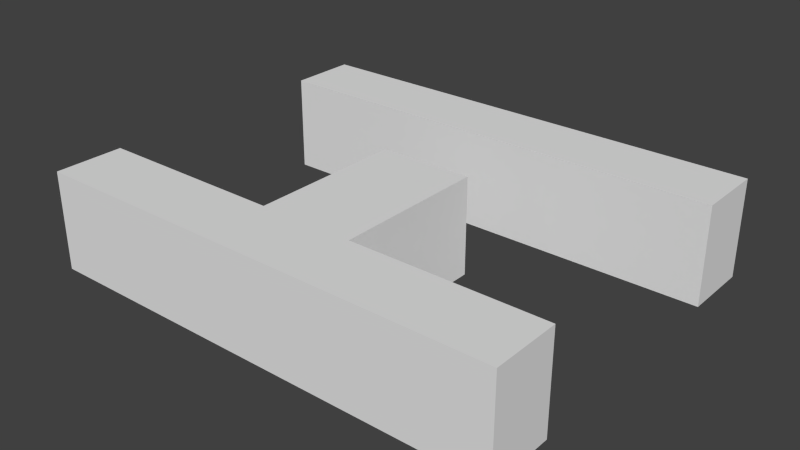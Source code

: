 # Source: MapChunks.blend  (saved by Blender 2.76.0; exported with 4.5.12 LTS)
import bpy
from mathutils import Matrix  # noqa: F401  (used for matrix-valued properties, if any)

bpy.ops.wm.read_factory_settings(use_empty=True)
scene = bpy.context.scene
scene.name = 'Scene'

# ---- collections
col_collection_1 = bpy.data.collections.new('Collection 1'); scene.collection.children.link(col_collection_1)
col_collection_2 = bpy.data.collections.new('Collection 2'); scene.collection.children.link(col_collection_2)
col_collection_2.hide_render = True
col_collection_2.hide_viewport = True
col_collection_3 = bpy.data.collections.new('Collection 3'); scene.collection.children.link(col_collection_3)
col_collection_3.hide_render = True
col_collection_3.hide_viewport = True

# ---- world
world_world = bpy.data.worlds.new('World'); scene.world = world_world
world_world.color = (0.05088, 0.05088, 0.05088)
world_world.use_sun_shadow = False
world_world.sun_shadow_jitter_overblur = 0.0
world_world.cycles.sampling_method = 'MANUAL'
world_world.cycles.sample_map_resolution = 256

# ---- meshes
me_cube_003 = bpy.data.meshes.new('Cube.003')
me_cube_003.from_pydata([(-4.596, -0.0719, 0.9513), (-4.596, 1.258, 0.9513), (-4.596, -0.0719, -0.9513), (-4.596, 1.258, -0.9513), (4.596, -0.0719, 0.9513), (4.596, 1.258, 0.9513), (4.596, -0.0719, -0.9513), (4.596, 1.258, -0.9513), (-4.596, 5.88, 0.9513), (-4.596, 7.21, 0.9513), (-4.596, 5.88, -0.9513), (-4.596, 7.21, -0.9513), (4.596, 5.88, 0.9513), (4.596, 7.21, 0.9513), (4.596, 5.88, -0.9513), (4.596, 7.21, -0.9513), (-2.758, 1.258, -0.9513), (-0.9192, 1.258, -0.9513), (0.9192, 1.258, -0.9513), (2.758, 1.258, -0.9513), (2.758, -0.0719, -0.9513), (0.9192, -0.0719, -0.9513), (-0.9192, -0.0719, -0.9513), (-2.758, -0.0719, -0.9513), (2.758, 1.258, 0.9513), (0.9192, 1.258, 0.9513), (-0.9192, 1.258, 0.9513), (-2.758, 1.258, 0.9513), (-2.758, -0.0719, 0.9513), (-0.9192, -0.0719, 0.9513), (0.9192, -0.0719, 0.9513), (2.758, -0.0719, 0.9513), (-2.758, 7.21, -0.9513), (-0.9192, 7.21, -0.9513), (0.9192, 7.21, -0.9513), (2.758, 7.21, -0.9513), (2.758, 5.88, -0.9513), (0.9192, 5.88, -0.9513), (-0.9192, 5.88, -0.9513), (-2.758, 5.88, -0.9513), (2.758, 7.21, 0.9513), (0.9192, 7.21, 0.9513), (-0.9192, 7.21, 0.9513), (-2.758, 7.21, 0.9513), (-2.758, 5.88, 0.9513), (-0.9192, 5.88, 0.9513), (0.9192, 5.88, 0.9513), (2.758, 5.88, 0.9513), (-0.9192, 4.254, -0.9513), (0.9192, 4.254, -0.9513), (0.9192, 4.254, 0.9513), (-0.9192, 4.254, 0.9513)], [], [(1, 3, 2, 0), (19, 7, 6, 20), (7, 5, 4, 6), (27, 1, 0, 28), (31, 20, 6, 4), (27, 16, 3, 1), (9, 11, 10, 8), (35, 15, 14, 36), (15, 13, 12, 14), (43, 9, 8, 44), (47, 36, 14, 12), (43, 32, 11, 9), (5, 7, 19, 24), (24, 19, 18, 25), (17, 26, 51, 48), (0, 2, 23, 28), (28, 23, 22, 29), (29, 22, 21, 30), (30, 21, 20, 31), (5, 24, 31, 4), (24, 25, 30, 31), (25, 26, 29, 30), (26, 27, 28, 29), (3, 16, 23, 2), (16, 17, 22, 23), (17, 18, 21, 22), (18, 19, 20, 21), (13, 15, 35, 40), (40, 35, 34, 41), (41, 34, 33, 42), (42, 33, 32, 43), (8, 10, 39, 44), (44, 39, 38, 45), (45, 38, 37, 46), (13, 40, 47, 12), (40, 41, 46, 47), (41, 42, 45, 46), (42, 43, 44, 45), (11, 32, 39, 10), (32, 33, 38, 39), (33, 34, 37, 38), (34, 35, 36, 37), (16, 27, 26, 17), (36, 47, 46, 37), (50, 49, 48, 51), (26, 25, 50, 51), (25, 18, 49, 50), (18, 17, 48, 49)])
me_cube_003.use_remesh_preserve_volume = False
me_cube_003.use_remesh_preserve_attributes = False
me_cube_003.use_mirror_vertex_groups = False
me_cube_003.update()
me_cube_004 = bpy.data.meshes.new('Cube.004')
me_cube_004.from_pydata([(-4.596, -0.0719, 0.9513), (-4.596, 1.258, 0.9513), (-4.596, -0.0719, -0.9513), (-4.596, 1.258, -0.9513), (4.596, -0.0719, 0.9513), (4.596, 1.258, 0.9513), (4.596, -0.0719, -0.9513), (4.596, 1.258, -0.9513), (-4.596, 5.88, 0.9513), (-4.596, 7.21, 0.9513), (-4.596, 5.88, -0.9513), (-4.596, 7.21, -0.9513), (4.596, 5.88, 0.9513), (4.596, 7.21, 0.9513), (4.596, 5.88, -0.9513), (4.596, 7.21, -0.9513), (-2.758, 1.258, -0.9513), (-0.9192, 1.258, -0.9513), (0.9192, 1.258, -0.9513), (2.758, 1.258, -0.9513), (2.758, -0.0719, -0.9513), (0.9192, -0.0719, -0.9513), (-0.9192, -0.0719, -0.9513), (-2.758, -0.0719, -0.9513), (2.758, 1.258, 0.9513), (0.9192, 1.258, 0.9513), (-0.9192, 1.258, 0.9513), (-2.758, 1.258, 0.9513), (-2.758, -0.0719, 0.9513), (-0.9192, -0.0719, 0.9513), (0.9192, -0.0719, 0.9513), (2.758, -0.0719, 0.9513), (-2.758, 7.21, -0.9513), (-0.9192, 7.21, -0.9513), (0.9192, 7.21, -0.9513), (2.758, 7.21, -0.9513), (2.758, 5.88, -0.9513), (0.9192, 5.88, -0.9513), (-0.9192, 5.88, -0.9513), (-2.758, 5.88, -0.9513), (2.758, 7.21, 0.9513), (0.9192, 7.21, 0.9513), (-0.9192, 7.21, 0.9513), (-2.758, 7.21, 0.9513), (-2.758, 5.88, 0.9513), (-0.9192, 5.88, 0.9513), (0.9192, 5.88, 0.9513), (2.758, 5.88, 0.9513), (-2.758, 3.028, -0.9513), (-0.9192, 3.028, -0.9513), (-0.9192, 3.028, 0.9513), (-2.758, 3.028, 0.9513), (2.758, 4.075, -0.9513), (0.9192, 4.075, -0.9513), (0.9192, 4.075, 0.9513), (2.758, 4.075, 0.9513)], [], [(1, 3, 2, 0), (19, 7, 6, 20), (7, 5, 4, 6), (27, 1, 0, 28), (31, 20, 6, 4), (27, 16, 3, 1), (9, 11, 10, 8), (35, 15, 14, 36), (15, 13, 12, 14), (43, 9, 8, 44), (47, 36, 14, 12), (43, 32, 11, 9), (5, 7, 19, 24), (24, 19, 18, 25), (25, 18, 17, 26), (27, 26, 50, 51), (0, 2, 23, 28), (28, 23, 22, 29), (29, 22, 21, 30), (30, 21, 20, 31), (5, 24, 31, 4), (24, 25, 30, 31), (25, 26, 29, 30), (26, 27, 28, 29), (3, 16, 23, 2), (16, 17, 22, 23), (17, 18, 21, 22), (18, 19, 20, 21), (13, 15, 35, 40), (40, 35, 34, 41), (41, 34, 33, 42), (42, 33, 32, 43), (8, 10, 39, 44), (44, 39, 38, 45), (45, 38, 37, 46), (36, 47, 55, 52), (13, 40, 47, 12), (40, 41, 46, 47), (41, 42, 45, 46), (42, 43, 44, 45), (11, 32, 39, 10), (32, 33, 38, 39), (33, 34, 37, 38), (34, 35, 36, 37), (50, 49, 48, 51), (26, 17, 49, 50), (17, 16, 48, 49), (16, 27, 51, 48), (54, 53, 52, 55), (47, 46, 54, 55), (46, 37, 53, 54), (37, 36, 52, 53)])
me_cube_004.use_remesh_preserve_volume = False
me_cube_004.use_remesh_preserve_attributes = False
me_cube_004.use_mirror_vertex_groups = False
me_cube_004.update()
me_cube_005 = bpy.data.meshes.new('Cube.005')
me_cube_005.from_pydata([(-4.596, -0.0719, 0.9513), (-4.596, 1.258, 0.9513), (-4.596, -0.0719, -0.9513), (-4.596, 1.258, -0.9513), (4.596, -0.0719, 0.9513), (4.596, 1.258, 0.9513), (4.596, -0.0719, -0.9513), (4.596, 1.258, -0.9513), (-4.596, 5.88, 0.9513), (-4.596, 7.21, 0.9513), (-4.596, 5.88, -0.9513), (-4.596, 7.21, -0.9513), (4.596, 5.88, 0.9513), (4.596, 7.21, 0.9513), (4.596, 5.88, -0.9513), (4.596, 7.21, -0.9513), (-2.758, 1.258, -0.9513), (-0.9192, 1.258, -0.9513), (0.9192, 1.258, -0.9513), (2.758, 1.258, -0.9513), (2.758, -0.0719, -0.9513), (0.9192, -0.0719, -0.9513), (-0.9192, -0.0719, -0.9513), (-2.758, -0.0719, -0.9513), (2.758, 1.258, 0.9513), (0.9192, 1.258, 0.9513), (-0.9192, 1.258, 0.9513), (-2.758, 1.258, 0.9513), (-2.758, -0.0719, 0.9513), (-0.9192, -0.0719, 0.9513), (0.9192, -0.0719, 0.9513), (2.758, -0.0719, 0.9513), (-2.758, 7.21, -0.9513), (-0.9192, 7.21, -0.9513), (0.9192, 7.21, -0.9513), (2.758, 7.21, -0.9513), (2.758, 5.88, -0.9513), (0.9192, 5.88, -0.9513), (-0.9192, 5.88, -0.9513), (-2.758, 5.88, -0.9513), (2.758, 7.21, 0.9513), (0.9192, 7.21, 0.9513), (-0.9192, 7.21, 0.9513), (-2.758, 7.21, 0.9513), (-2.758, 5.88, 0.9513), (-0.9192, 5.88, 0.9513), (0.9192, 5.88, 0.9513), (2.758, 5.88, 0.9513), (2.758, 4.241, -0.9513), (4.596, 4.241, -0.9513), (4.596, 4.241, 0.9513), (2.758, 4.241, 0.9513), (-4.596, 3.149, -0.9513), (-4.596, 3.149, 0.9513), (-2.758, 3.149, -0.9513), (-2.758, 3.149, 0.9513)], [], [(1, 3, 2, 0), (19, 7, 6, 20), (7, 5, 4, 6), (27, 1, 0, 28), (31, 20, 6, 4), (27, 16, 3, 1), (9, 11, 10, 8), (35, 15, 14, 36), (15, 13, 12, 14), (43, 9, 8, 44), (47, 36, 14, 12), (43, 32, 11, 9), (24, 5, 50, 51), (24, 19, 18, 25), (25, 18, 17, 26), (0, 2, 23, 28), (28, 23, 22, 29), (29, 22, 21, 30), (30, 21, 20, 31), (5, 24, 31, 4), (24, 25, 30, 31), (25, 26, 29, 30), (26, 27, 28, 29), (3, 16, 23, 2), (16, 17, 22, 23), (17, 18, 21, 22), (18, 19, 20, 21), (13, 15, 35, 40), (40, 35, 34, 41), (41, 34, 33, 42), (42, 33, 32, 43), (39, 44, 55, 54), (44, 39, 38, 45), (45, 38, 37, 46), (13, 40, 47, 12), (40, 41, 46, 47), (41, 42, 45, 46), (42, 43, 44, 45), (11, 32, 39, 10), (32, 33, 38, 39), (33, 34, 37, 38), (34, 35, 36, 37), (16, 27, 26, 17), (36, 47, 46, 37), (50, 49, 48, 51), (7, 19, 48, 49), (5, 7, 49, 50), (19, 24, 51, 48), (53, 52, 54, 55), (8, 10, 52, 53), (44, 8, 53, 55), (10, 39, 54, 52)])
me_cube_005.use_remesh_preserve_volume = False
me_cube_005.use_remesh_preserve_attributes = False
me_cube_005.use_mirror_vertex_groups = False
me_cube_005.update()

# ---- objects
ob_cube = bpy.data.objects.new('Cube', me_cube_003)
ob_cube_001 = bpy.data.objects.new('Cube.001', me_cube_004)
ob_cube_002 = bpy.data.objects.new('Cube.002', me_cube_005)

# ---- transforms, parenting, visibility, modifiers, constraints
ob_cube.location = (0.0, 0.0, 0.0)
ob_cube.lineart.crease_threshold = 0.0
ob_cube_001.location = (0.0, 0.0, 0.0)
ob_cube_001.lineart.crease_threshold = 0.0
ob_cube_002.location = (0.0, 0.0, 0.0)
ob_cube_002.lineart.crease_threshold = 0.0

# ---- collection membership
col_collection_1.objects.link(ob_cube)
col_collection_2.objects.link(ob_cube_001)
col_collection_3.objects.link(ob_cube_002)

# ---- scene / render settings (as saved in the file)
scene.frame_start = 1; scene.frame_end = 250; scene.frame_set(1)
scene.render.engine = 'BLENDER_EEVEE_NEXT'
scene.render.resolution_percentage = 50
scene.render.dither_intensity = 0.0
scene.cycles.use_denoising = False
scene.cycles.samples = 10
scene.cycles.sampling_pattern = 'TABULATED_SOBOL'
scene.cycles.light_sampling_threshold = 0.0
scene.cycles.use_adaptive_sampling = False
scene.cycles.use_light_tree = False
scene.cycles.blur_glossy = 0.0
scene.cycles.pixel_filter_type = 'GAUSSIAN'
scene.cycles.sample_clamp_indirect = 0.0
scene.view_settings.view_transform = 'Standard'
bpy.context.view_layer.update()

# ---- added for rendering (the .blend has no active camera and no usable light): camera, sun
cam_auto = bpy.data.cameras.new('AutoCamera')
cam_auto.lens = 50.0
cam_auto.sensor_width = 36.0
cam_auto.clip_end = 1000.0
ob_auto_camera = bpy.data.objects.new('AutoCamera', cam_auto)
scene.collection.objects.link(ob_auto_camera)
ob_auto_camera.location = (10.9915, -9.6209, 8.79319)
ob_auto_camera.rotation_euler = (1.09748, -7.21219e-08, 0.694738)
scene.camera = ob_auto_camera
light_auto_sun = bpy.data.lights.new('AutoSun', 'SUN')
light_auto_sun.energy = 3.0
light_auto_sun.angle = 0.0523599
ob_auto_sun = bpy.data.objects.new('AutoSun', light_auto_sun)
scene.collection.objects.link(ob_auto_sun)
ob_auto_sun.rotation_euler = (0.872665, 0.174533, 0.523599)
bpy.context.view_layer.update()
